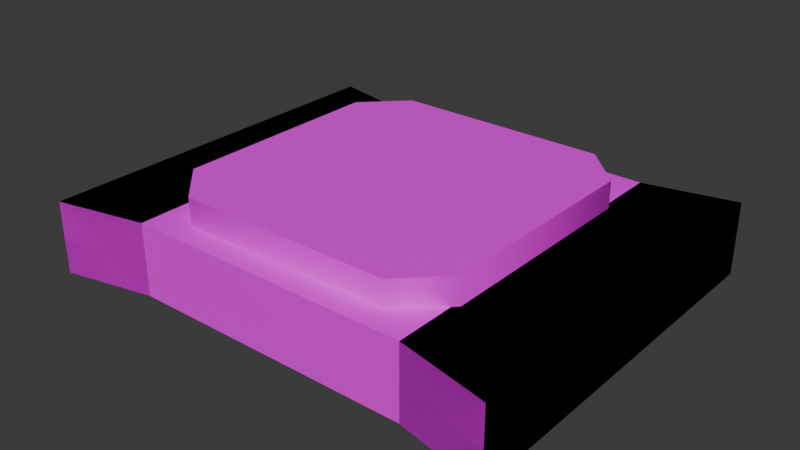 # Source: Bridge.blend  (saved by Blender 4.5.87; exported with 4.5.12 LTS)
import bpy
from mathutils import Matrix  # noqa: F401  (used for matrix-valued properties, if any)

bpy.ops.wm.read_factory_settings(use_empty=True)
scene = bpy.context.scene
scene.name = 'Scene'

# ---- collections
col_collection = bpy.data.collections.new('Collection'); scene.collection.children.link(col_collection)
col_collection_1 = bpy.data.collections.new('Collection')  # instanced only; not linked into the scene

# ---- images (referenced by path relative to the original .blend; pixels are not part of the script)
import os
ASSET_DIR = os.environ.get("B2B_ASSET_DIR", "")  # directory of the original .blend (textures are referenced by path, not embedded)
HERE = os.path.dirname(os.path.abspath(__file__))  # packed textures are extracted next to this script under _unpacked/

def load_image(name, relpath, width, height, colorspace="sRGB"):
    """Load a texture the original file referenced (path relative to the .blend, or extracted next to this script)."""
    p = next((c for c in (os.path.join(HERE, relpath), os.path.join(ASSET_DIR, relpath)) if relpath and os.path.exists(c)), "")
    if p:
        img = bpy.data.images.load(p, check_existing=True)
        img.name = name
    else:  # same state as the original file: an image datablock whose file is absent (Cycles renders it pink)
        img = bpy.data.images.new(name, width, height)
        img.source = "FILE"
        img.filepath = "//" + (relpath or name)
    img.colorspace_settings.name = colorspace
    return img
img_bridge_png = load_image('Bridge.png', 'Bridge.png', 1024, 1024, 'sRGB')
img_pressureplate_png_001 = load_image('PressurePlate.png.001', 'PressurePlate.png', 1024, 1024, 'sRGB')

# ---- materials (node trees are filled in below, after node groups)
mat_bridge = bpy.data.materials.new('Bridge')
mat_pressureplate = bpy.data.materials.new('PressurePlate')

# ---- node groups
ng_smooth_by_angle = bpy.data.node_groups.new('Smooth by Angle', 'GeometryNodeTree')
_s = ng_smooth_by_angle.interface.new_socket(name='Mesh', in_out='OUTPUT', socket_type='NodeSocketGeometry')
_s = ng_smooth_by_angle.interface.new_socket(name='Mesh', in_out='INPUT', socket_type='NodeSocketGeometry')
_s = ng_smooth_by_angle.interface.new_socket(name='Angle', in_out='INPUT', socket_type='NodeSocketFloat')
_s.subtype = 'ANGLE'
_s.default_value = 0.5236
_s.min_value = 0.0
_s.max_value = 3.142
_s.description = 'Maximum face angle for smooth edges'
_s = ng_smooth_by_angle.interface.new_socket(name='Ignore Sharpness', in_out='INPUT', socket_type='NodeSocketBool')
_s.force_non_field = True
ng_smooth_by_angle.description = 'Set the sharpness of mesh edges based on the angle between the neighboring faces'
ng_smooth_by_angle.is_modifier = True
_N = ng_smooth_by_angle.nodes; _L = ng_smooth_by_angle.links
n0 = _N.new('GeometryNodeSetShadeSmooth'); n0.name = 'Set Shade Smooth'; n0.location = (120, -80)
n0.domain = 'EDGE'
n1 = _N.new('GeometryNodeSetShadeSmooth'); n1.name = 'Set Shade Smooth.001'; n1.location = (300, -80)
n2 = _N.new('NodeGroupOutput'); n2.name = 'Group Output'; n2.location = (480, -80)
n3 = _N.new('GeometryNodeInputMeshEdgeAngle'); n3.name = 'Edge Angle'; n3.location = (-440, -240)
n4 = _N.new('NodeGroupInput'); n4.name = 'Group Input'; n4.location = (-80, -80)
n5 = _N.new('GeometryNodeInputEdgeSmooth'); n5.name = 'Is Edge Smooth'; n5.location = (-260, -120)
n6 = _N.new('GeometryNodeInputShadeSmooth'); n6.name = 'Is Shade Smooth'; n6.location = (-440, -397)
n7 = _N.new('FunctionNodeCompare'); n7.name = 'Compare'; n7.location = (-260, -260)
n7.operation = 'LESS_EQUAL'
n7.inputs[6].default_value = (0.0, 0.0, 0.0, 0.0)
n7.inputs[7].default_value = (0.0, 0.0, 0.0, 0.0)
n8 = _N.new('FunctionNodeBooleanMath'); n8.name = 'Boolean Math.001'; n8.location = (-80, -260)
n9 = _N.new('NodeGroupInput'); n9.name = 'Group Input.001'; n9.location = (-440, -329)
n10 = _N.new('NodeGroupInput'); n10.name = 'Group Input.002'; n10.location = (-259, -189)
n11 = _N.new('FunctionNodeBooleanMath'); n11.name = 'Boolean Math'; n11.location = (-80, -149)
n11.operation = 'OR'
n12 = _N.new('FunctionNodeBooleanMath'); n12.name = 'Boolean Math.002'; n12.location = (-260, -380)
n12.operation = 'OR'
n13 = _N.new('NodeGroupInput'); n13.name = 'Group Input.003'; n13.location = (-440, -460)
_L.new(n3.outputs[0], n7.inputs[0])
_L.new(n1.outputs[0], n2.inputs[0])
_L.new(n9.outputs[1], n7.inputs[1])
_L.new(n7.outputs[0], n8.inputs[0])
_L.new(n4.outputs[0], n0.inputs[0])
_L.new(n0.outputs[0], n1.inputs[0])
_L.new(n8.outputs[0], n0.inputs[2])
_L.new(n10.outputs[2], n11.inputs[1])
_L.new(n5.outputs[0], n11.inputs[0])
_L.new(n11.outputs[0], n0.inputs[1])
_L.new(n13.outputs[2], n12.inputs[1])
_L.new(n6.outputs[0], n12.inputs[0])
_L.new(n12.outputs[0], n8.inputs[1])
n2.is_active_output = True

# ---- material node trees
mat_bridge.use_nodes = True; mat_bridge.node_tree.nodes.clear()
_N = mat_bridge.node_tree.nodes; _L = mat_bridge.node_tree.links
n0 = _N.new('ShaderNodeBsdfPrincipled'); n0.name = 'Principled BSDF'; n0.location = (-200, 100)
n1 = _N.new('ShaderNodeOutputMaterial'); n1.name = 'Material Output'; n1.location = (200, 100)
n2 = _N.new('ShaderNodeTexImage'); n2.name = 'Image Texture'; n2.location = (-490, 71)
n2.image = img_bridge_png
_L.new(n0.outputs[0], n1.inputs[0])
_L.new(n2.outputs[0], n0.inputs[0])
n1.is_active_output = True
mat_pressureplate.use_nodes = True; mat_pressureplate.node_tree.nodes.clear()
_N = mat_pressureplate.node_tree.nodes; _L = mat_pressureplate.node_tree.links
n0 = _N.new('ShaderNodeBsdfPrincipled'); n0.name = 'Principled BSDF'; n0.location = (-200, 100)
n1 = _N.new('ShaderNodeOutputMaterial'); n1.name = 'Material Output'; n1.location = (200, 100)
n2 = _N.new('ShaderNodeTexImage'); n2.name = 'Image Texture'; n2.location = (-490, 71)
n2.image = img_pressureplate_png_001
n2.interpolation = 'Closest'
_L.new(n0.outputs[0], n1.inputs[0])
_L.new(n2.outputs[0], n0.inputs[0])
n1.is_active_output = True

# ---- world
world_world = bpy.data.worlds.new('World'); scene.world = world_world
world_world.use_nodes = True; world_world.node_tree.nodes.clear()
_N = world_world.node_tree.nodes; _L = world_world.node_tree.links
n0 = _N.new('ShaderNodeOutputWorld'); n0.name = 'World Output'; n0.location = (200, 100)
n1 = _N.new('ShaderNodeBackground'); n1.name = 'Background'; n1.location = (-200, 100)
n1.inputs[0].default_value = (0.05088, 0.05088, 0.05088, 1.0)
_L.new(n1.outputs[0], n0.inputs[0])
n0.is_active_output = True
world_world.color = (0.05088, 0.05088, 0.05088)
world_world.sun_shadow_jitter_overblur = 0.0

# ---- meshes
me_cube_001 = bpy.data.meshes.new('Cube.001')
me_cube_001.from_pydata([(-1.507, -1.0, -0.5008), (-1.507, -1.0, -0.03394), (-1.507, 1.0, -0.5008), (-1.507, 1.0, -0.03394), (-0.9266, -0.896, -0.5008), (-0.9266, -0.896, -0.03394), (-0.9266, 0.896, -0.5008), (-0.9266, 0.896, -0.03394), (0.0, 0.896, -0.03394), (0.0, 0.896, -0.5008), (0.0, -0.896, -0.5008), (0.0, -0.896, -0.03394)], [], [(0, 1, 3, 2), (2, 3, 7, 6), (7, 5, 11, 8), (4, 5, 1, 0), (2, 6, 4, 0), (7, 3, 1, 5), (6, 7, 8, 9), (5, 4, 10, 11), (4, 6, 9, 10)])
_uv = me_cube_001.uv_layers.new(name='UVMap')
_uv.uv.foreach_set('vector', [0.9826, 0.5836, 0.9803, 0.5836, 0.9803, 0.5736, 0.9826, 0.5736, 0.9849, 0.5811, 0.9826, 0.5811, 0.9826, 0.5782, 0.9849, 0.5782, 0.00611, -0.08678, 0.9933, -0.08678, 0.9933, 1.087, 0.00611, 1.087, 0.8988, 0.584, 0.8964, 0.584, 0.8964, 0.5811, 0.8988, 0.5811, 0.8863, 0.4224, 0.8834, 0.4219, 0.8834, 0.413, 0.8863, 0.4125, 0.9803, 0.583, 0.9774, 0.5836, 0.9774, 0.5736, 0.9803, 0.5742, 0.9849, 0.5782, 0.9826, 0.5782, 0.9826, 0.5736, 0.9849, 0.5736, 0.8964, 0.584, 0.8988, 0.584, 0.8988, 0.5886, 0.8964, 0.5886, 0.8834, 0.413, 0.8834, 0.4219, 0.8789, 0.4219, 0.8789, 0.413])
me_cube_001.materials.append(mat_bridge)
me_cube_001.update()
me_cube_002 = bpy.data.meshes.new('Cube.002')
me_cube_002.from_pydata([(-0.6954, -0.9597, -0.1381), (-0.9597, -0.6954, -0.1381), (-0.9597, -0.6954, 0.1381), (-0.6954, -0.9597, 0.1381), (0.6954, -0.9597, -0.1381), (0.9597, -0.6954, -0.1381), (0.9597, -0.6954, 0.1381), (0.6954, -0.9597, 0.1381), (-0.6954, 0.9597, -0.1381), (-0.9597, 0.6954, -0.1381), (-0.9597, 0.6954, 0.1381), (-0.6954, 0.9597, 0.1381), (0.6954, 0.9597, -0.1381), (0.9597, 0.6954, -0.1381), (0.9597, 0.6954, 0.1381), (0.6954, 0.9597, 0.1381)], [], [(0, 3, 2, 1), (3, 7, 6, 14, 15, 11, 10, 2), (0, 4, 7, 3), (4, 5, 6, 7), (11, 15, 12, 8), (8, 9, 10, 11), (9, 1, 2, 10), (12, 15, 14, 13), (13, 14, 6, 5)])
me_cube_002.polygons.foreach_set('use_smooth', [True] * 9)
_uv = me_cube_002.uv_layers.new(name='UVMap')
_uv.uv.foreach_set('vector', [0.02474, 0.5042, 0.009677, 0.5042, 0.009677, 0.5022, 0.02474, 0.5022, 3.769e-08, 0.8623, -2.378e-08, 0.1377, 0.1377, 8.339e-08, 0.8623, -3.769e-08, 1.0, 0.1377, 1.0, 0.8623, 0.8623, 1.0, 0.1377, 1.0, 0.02474, 0.5042, 0.02474, 0.5152, 0.009677, 0.5152, 0.009677, 0.5042, 0.02474, 0.5152, 0.02474, 0.5172, 0.009677, 0.5172, 0.009677, 0.5152, 0.009677, 0.5302, 0.009677, 0.5193, 0.02474, 0.5193, 0.02474, 0.5302, 0.02474, 0.5302, 0.02474, 0.5323, 0.009677, 0.5323, 0.009677, 0.5302, 0.03565, 0.5172, 0.02474, 0.5172, 0.02474, 0.5022, 0.03565, 0.5022, 0.02474, 0.5193, 0.009677, 0.5193, 0.009677, 0.5172, 0.02474, 0.5172, 0.02474, 0.5323, 0.02474, 0.5172, 0.03565, 0.5172, 0.03565, 0.5323])
me_cube_002.materials.append(mat_pressureplate)
me_cube_002.update()
me_cube_003 = bpy.data.meshes.new('Cube.003')
me_cube_003.from_pydata([(-1.507, -1.0, -0.5008), (-1.507, -1.0, -0.03394), (-1.507, 1.0, -0.5008), (-1.507, 1.0, -0.03394), (-0.9266, -0.896, -0.5008), (-0.9266, -0.896, -0.03394), (-0.9266, 0.896, -0.5008), (-0.9266, 0.896, -0.03394)], [], [(0, 1, 3, 2), (2, 3, 7, 6), (4, 5, 1, 0), (2, 6, 4, 0), (7, 3, 1, 5), (5, 7, 6, 4)])
_uv = me_cube_003.uv_layers.new(name='UVMap')
_uv.uv.foreach_set('vector', [0.9826, 0.5836, 0.9803, 0.5836, 0.9803, 0.5736, 0.9826, 0.5736, 0.9849, 0.5811, 0.9826, 0.5811, 0.9826, 0.5782, 0.9849, 0.5782, 0.8988, 0.584, 0.8964, 0.584, 0.8964, 0.5811, 0.8988, 0.5811, 0.8863, 0.4224, 0.8834, 0.4219, 0.8834, 0.413, 0.8863, 0.4125, 0.9803, 0.583, 0.9774, 0.5836, 0.9774, 0.5736, 0.9803, 0.5742, 0.0, 0.0, 0.0, 0.0, 0.0, 0.0, 0.0, 0.0])
me_cube_003.materials.append(mat_bridge)
me_cube_003.update()

# ---- objects
ob_collection = bpy.data.objects.new('Collection', None)
ob_bridge = bpy.data.objects.new('Bridge', me_cube_001)
ob_plate = bpy.data.objects.new('Plate', me_cube_002)
ob_bridgecollapsed = bpy.data.objects.new('BridgeCollapsed', me_cube_003)

# ---- transforms, parenting, visibility, modifiers, constraints
ob_collection.location = (0.0, 0.0, 0.0)
ob_collection.instance_type = 'COLLECTION'
ob_bridge.location = (0.0, 0.0, 0.0)
ob_bridge.scale = (1.0, 1.247, 1.0)
_m = ob_bridge.modifiers.new('Mirror', 'MIRROR')
_m.use_clip = True
_m.mirror_object = ob_collection
ob_plate.location = (0.0, 0.0, 0.0)
_m = ob_plate.modifiers.new('Smooth by Angle', 'NODES')
_m.node_group = ng_smooth_by_angle
_gi = [s.identifier for s in ng_smooth_by_angle.interface.items_tree if s.item_type == 'SOCKET' and s.in_out == 'INPUT']
_m[_gi[1]] = 1.499  # Angle
_m.use_pin_to_last = True
_m.show_group_selector = False
ob_bridgecollapsed.location = (0.0, 0.0, 0.0)
ob_bridgecollapsed.scale = (1.0, 1.247, 1.0)
_m = ob_bridgecollapsed.modifiers.new('Mirror', 'MIRROR')
_m.use_clip = True
_m.mirror_object = ob_collection
ob_collection.instance_collection = col_collection

# ---- collection membership
col_collection.objects.link(ob_collection)
col_collection.objects.link(ob_bridge)
col_collection.objects.link(ob_plate)
col_collection.objects.link(ob_bridgecollapsed)

# ---- scene / render settings (as saved in the file)
scene.frame_start = 1; scene.frame_end = 250; scene.frame_set(1)
scene.render.engine = 'BLENDER_EEVEE_NEXT'
bpy.context.view_layer.update()

# ---- added for rendering (the .blend has no active camera and no usable light): camera, sun
cam_auto = bpy.data.cameras.new('AutoCamera')
cam_auto.lens = 50.0
cam_auto.sensor_width = 36.0
cam_auto.clip_end = 1000.0
ob_auto_camera = bpy.data.objects.new('AutoCamera', cam_auto)
scene.collection.objects.link(ob_auto_camera)
ob_auto_camera.location = (3.66723, -4.40068, 2.75245)
ob_auto_camera.rotation_euler = (1.09748, -7.21219e-08, 0.694738)
scene.camera = ob_auto_camera
light_auto_sun = bpy.data.lights.new('AutoSun', 'SUN')
light_auto_sun.energy = 3.0
light_auto_sun.angle = 0.0523599
ob_auto_sun = bpy.data.objects.new('AutoSun', light_auto_sun)
scene.collection.objects.link(ob_auto_sun)
ob_auto_sun.rotation_euler = (0.872665, 0.174533, 0.523599)
bpy.context.view_layer.update()
